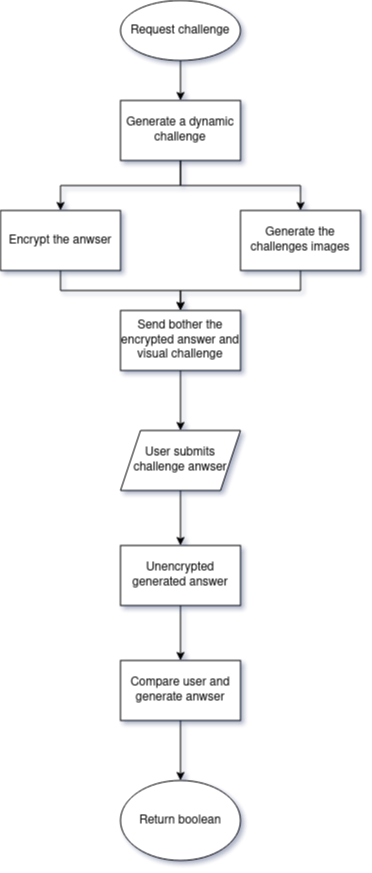

The diagram above was exported from draw.io. Its source (the exported page's mxGraphModel, read from the mxfile embedded in the PNG):
<mxGraphModel dx="989" dy="498" grid="1" gridSize="10" guides="1" tooltips="1" connect="1" arrows="1" fold="1" page="1" pageScale="1" pageWidth="827" pageHeight="1169" math="0" shadow="0">
  <root>
    <mxCell id="0" />
    <mxCell id="1" parent="0" />
    <mxCell id="1hGFpw_gt1IPaaFqJNv6-9" value="" style="edgeStyle=orthogonalEdgeStyle;rounded=0;orthogonalLoop=1;jettySize=auto;html=1;" edge="1" parent="1" source="1hGFpw_gt1IPaaFqJNv6-1" target="1hGFpw_gt1IPaaFqJNv6-8">
      <mxGeometry relative="1" as="geometry" />
    </mxCell>
    <mxCell id="1hGFpw_gt1IPaaFqJNv6-1" value="Request challenge" style="ellipse;whiteSpace=wrap;html=1;" vertex="1" parent="1">
      <mxGeometry x="354" y="10" width="120" height="60" as="geometry" />
    </mxCell>
    <mxCell id="1hGFpw_gt1IPaaFqJNv6-11" value="" style="edgeStyle=orthogonalEdgeStyle;rounded=0;orthogonalLoop=1;jettySize=auto;html=1;" edge="1" parent="1" source="1hGFpw_gt1IPaaFqJNv6-8" target="1hGFpw_gt1IPaaFqJNv6-10">
      <mxGeometry relative="1" as="geometry" />
    </mxCell>
    <mxCell id="1hGFpw_gt1IPaaFqJNv6-13" value="" style="edgeStyle=orthogonalEdgeStyle;rounded=0;orthogonalLoop=1;jettySize=auto;html=1;" edge="1" parent="1" source="1hGFpw_gt1IPaaFqJNv6-8" target="1hGFpw_gt1IPaaFqJNv6-12">
      <mxGeometry relative="1" as="geometry" />
    </mxCell>
    <mxCell id="1hGFpw_gt1IPaaFqJNv6-8" value="Generate a dynamic challenge" style="whiteSpace=wrap;html=1;rounded=0;" vertex="1" parent="1">
      <mxGeometry x="354" y="110" width="120" height="60" as="geometry" />
    </mxCell>
    <mxCell id="1hGFpw_gt1IPaaFqJNv6-16" style="edgeStyle=orthogonalEdgeStyle;rounded=0;orthogonalLoop=1;jettySize=auto;html=1;entryX=0.5;entryY=0;entryDx=0;entryDy=0;" edge="1" parent="1" source="1hGFpw_gt1IPaaFqJNv6-10" target="1hGFpw_gt1IPaaFqJNv6-14">
      <mxGeometry relative="1" as="geometry" />
    </mxCell>
    <mxCell id="1hGFpw_gt1IPaaFqJNv6-10" value="Encrypt the anwser" style="whiteSpace=wrap;html=1;rounded=0;" vertex="1" parent="1">
      <mxGeometry x="234" y="220" width="120" height="60" as="geometry" />
    </mxCell>
    <mxCell id="1hGFpw_gt1IPaaFqJNv6-15" value="" style="edgeStyle=orthogonalEdgeStyle;rounded=0;orthogonalLoop=1;jettySize=auto;html=1;" edge="1" parent="1" source="1hGFpw_gt1IPaaFqJNv6-12" target="1hGFpw_gt1IPaaFqJNv6-14">
      <mxGeometry relative="1" as="geometry" />
    </mxCell>
    <mxCell id="1hGFpw_gt1IPaaFqJNv6-12" value="Generate the challenges images" style="whiteSpace=wrap;html=1;rounded=0;" vertex="1" parent="1">
      <mxGeometry x="474" y="220" width="120" height="60" as="geometry" />
    </mxCell>
    <mxCell id="1hGFpw_gt1IPaaFqJNv6-24" value="" style="edgeStyle=orthogonalEdgeStyle;rounded=0;orthogonalLoop=1;jettySize=auto;html=1;" edge="1" parent="1" source="1hGFpw_gt1IPaaFqJNv6-14" target="1hGFpw_gt1IPaaFqJNv6-23">
      <mxGeometry relative="1" as="geometry" />
    </mxCell>
    <mxCell id="1hGFpw_gt1IPaaFqJNv6-14" value="Send bother the encrypted answer and visual challenge " style="whiteSpace=wrap;html=1;rounded=0;" vertex="1" parent="1">
      <mxGeometry x="354" y="320" width="120" height="60" as="geometry" />
    </mxCell>
    <mxCell id="1hGFpw_gt1IPaaFqJNv6-26" value="" style="edgeStyle=orthogonalEdgeStyle;rounded=0;orthogonalLoop=1;jettySize=auto;html=1;" edge="1" parent="1" source="1hGFpw_gt1IPaaFqJNv6-23" target="1hGFpw_gt1IPaaFqJNv6-25">
      <mxGeometry relative="1" as="geometry" />
    </mxCell>
    <mxCell id="1hGFpw_gt1IPaaFqJNv6-23" value="User submits challenge anwser" style="shape=parallelogram;perimeter=parallelogramPerimeter;whiteSpace=wrap;html=1;fixedSize=1;rounded=0;" vertex="1" parent="1">
      <mxGeometry x="354" y="440" width="120" height="60" as="geometry" />
    </mxCell>
    <mxCell id="1hGFpw_gt1IPaaFqJNv6-28" value="" style="edgeStyle=orthogonalEdgeStyle;rounded=0;orthogonalLoop=1;jettySize=auto;html=1;" edge="1" parent="1" source="1hGFpw_gt1IPaaFqJNv6-25" target="1hGFpw_gt1IPaaFqJNv6-27">
      <mxGeometry relative="1" as="geometry" />
    </mxCell>
    <mxCell id="1hGFpw_gt1IPaaFqJNv6-25" value="Unencrypted generated answer" style="whiteSpace=wrap;html=1;rounded=0;" vertex="1" parent="1">
      <mxGeometry x="354" y="555" width="120" height="60" as="geometry" />
    </mxCell>
    <mxCell id="1hGFpw_gt1IPaaFqJNv6-30" style="edgeStyle=orthogonalEdgeStyle;rounded=0;orthogonalLoop=1;jettySize=auto;html=1;entryX=0.5;entryY=0;entryDx=0;entryDy=0;" edge="1" parent="1" source="1hGFpw_gt1IPaaFqJNv6-27" target="1hGFpw_gt1IPaaFqJNv6-29">
      <mxGeometry relative="1" as="geometry" />
    </mxCell>
    <mxCell id="1hGFpw_gt1IPaaFqJNv6-27" value="Compare user and generate anwser" style="whiteSpace=wrap;html=1;rounded=0;" vertex="1" parent="1">
      <mxGeometry x="354" y="670" width="120" height="60" as="geometry" />
    </mxCell>
    <mxCell id="1hGFpw_gt1IPaaFqJNv6-29" value="Return boolean" style="ellipse;whiteSpace=wrap;html=1;" vertex="1" parent="1">
      <mxGeometry x="354" y="790" width="120" height="80" as="geometry" />
    </mxCell>
  </root>
</mxGraphModel>